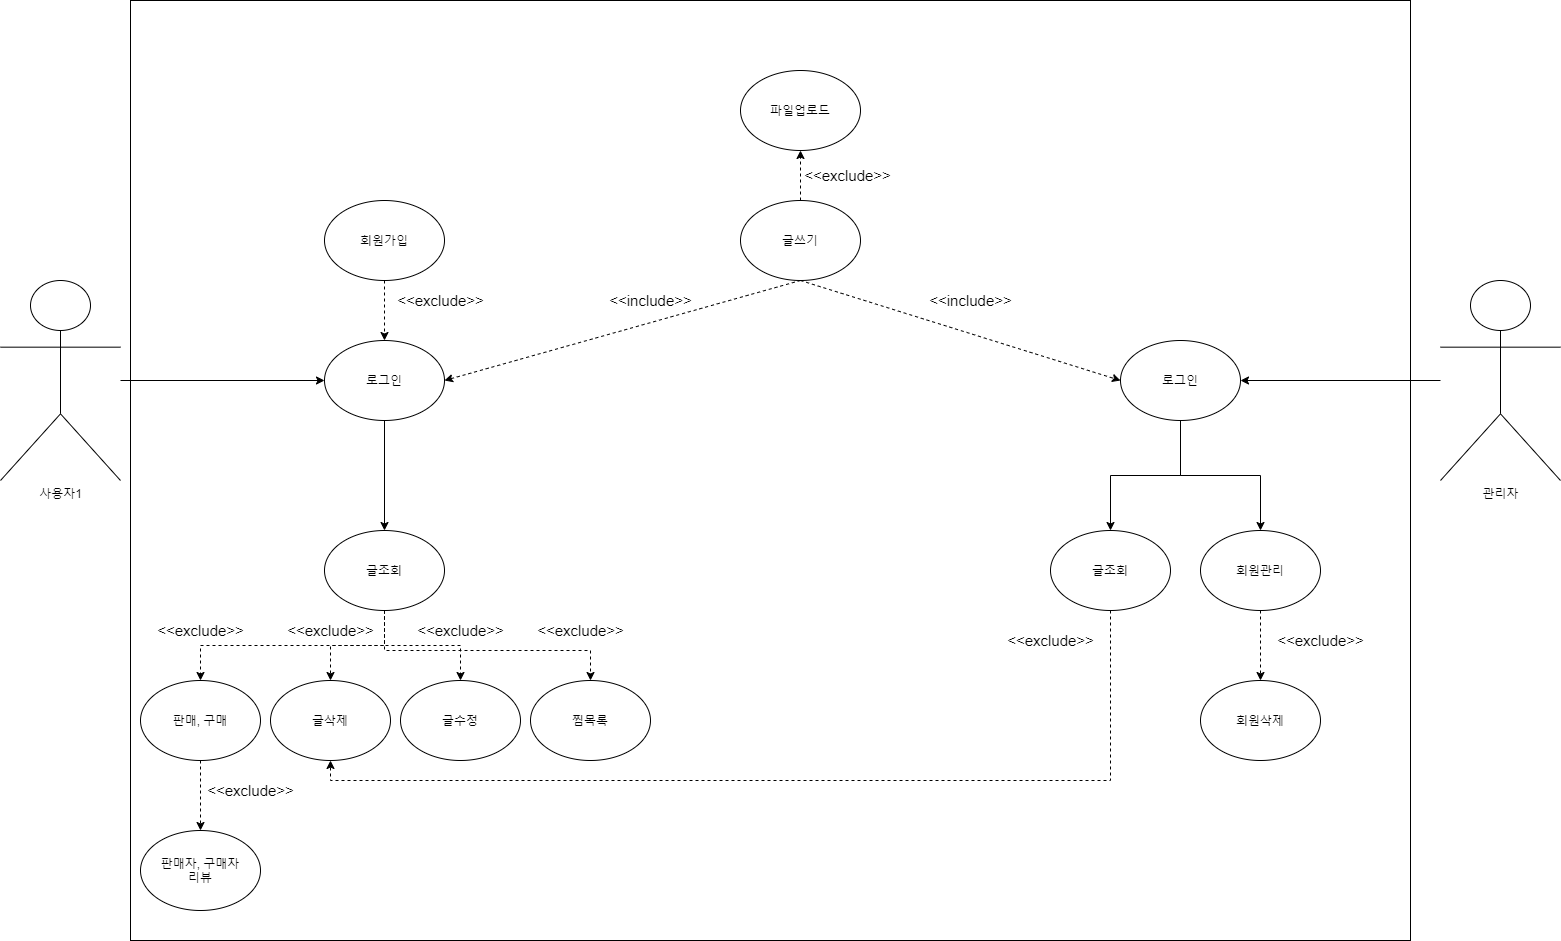

The diagram above was exported from draw.io. Its source (the exported page's mxGraphModel, read from the mxfile embedded in the PNG):
<mxGraphModel dx="1904" dy="1053" grid="1" gridSize="10" guides="1" tooltips="1" connect="1" arrows="1" fold="1" page="1" pageScale="1" pageWidth="827" pageHeight="1169" math="0" shadow="0">
  <root>
    <mxCell id="0" />
    <mxCell id="1" parent="0" />
    <mxCell id="vOzF8E61awxrkcjr1leX-76" value="" style="html=1;" vertex="1" parent="1">
      <mxGeometry x="160" y="400" width="1280" height="940" as="geometry" />
    </mxCell>
    <mxCell id="vOzF8E61awxrkcjr1leX-97" style="edgeStyle=none;rounded=0;orthogonalLoop=1;jettySize=auto;html=1;entryX=0;entryY=0.5;entryDx=0;entryDy=0;" edge="1" parent="1" source="vOzF8E61awxrkcjr1leX-34" target="vOzF8E61awxrkcjr1leX-37">
      <mxGeometry relative="1" as="geometry" />
    </mxCell>
    <mxCell id="vOzF8E61awxrkcjr1leX-98" style="edgeStyle=none;rounded=0;orthogonalLoop=1;jettySize=auto;html=1;entryX=0.5;entryY=0;entryDx=0;entryDy=0;exitX=0.5;exitY=1;exitDx=0;exitDy=0;" edge="1" parent="1" source="vOzF8E61awxrkcjr1leX-37" target="vOzF8E61awxrkcjr1leX-38">
      <mxGeometry relative="1" as="geometry">
        <mxPoint x="390" y="880" as="sourcePoint" />
      </mxGeometry>
    </mxCell>
    <mxCell id="vOzF8E61awxrkcjr1leX-34" value="사용자1" style="shape=umlActor;verticalLabelPosition=bottom;verticalAlign=top;html=1;" vertex="1" parent="1">
      <mxGeometry x="30" y="680" width="120" height="200" as="geometry" />
    </mxCell>
    <mxCell id="vOzF8E61awxrkcjr1leX-37" value="로그인" style="ellipse;whiteSpace=wrap;html=1;" vertex="1" parent="1">
      <mxGeometry x="354" y="740" width="120" height="80" as="geometry" />
    </mxCell>
    <mxCell id="vOzF8E61awxrkcjr1leX-144" style="edgeStyle=orthogonalEdgeStyle;rounded=0;orthogonalLoop=1;jettySize=auto;html=1;entryX=0.5;entryY=0;entryDx=0;entryDy=0;dashed=1;exitX=0.5;exitY=1;exitDx=0;exitDy=0;" edge="1" parent="1" source="vOzF8E61awxrkcjr1leX-38" target="vOzF8E61awxrkcjr1leX-95">
      <mxGeometry relative="1" as="geometry" />
    </mxCell>
    <mxCell id="vOzF8E61awxrkcjr1leX-145" style="edgeStyle=orthogonalEdgeStyle;rounded=0;orthogonalLoop=1;jettySize=auto;html=1;entryX=0.5;entryY=0;entryDx=0;entryDy=0;dashed=1;exitX=0.5;exitY=1;exitDx=0;exitDy=0;" edge="1" parent="1" source="vOzF8E61awxrkcjr1leX-38" target="vOzF8E61awxrkcjr1leX-51">
      <mxGeometry relative="1" as="geometry" />
    </mxCell>
    <mxCell id="vOzF8E61awxrkcjr1leX-150" style="edgeStyle=orthogonalEdgeStyle;rounded=0;orthogonalLoop=1;jettySize=auto;html=1;dashed=1;" edge="1" parent="1" source="vOzF8E61awxrkcjr1leX-38" target="vOzF8E61awxrkcjr1leX-47">
      <mxGeometry relative="1" as="geometry" />
    </mxCell>
    <mxCell id="vOzF8E61awxrkcjr1leX-168" style="edgeStyle=orthogonalEdgeStyle;rounded=0;orthogonalLoop=1;jettySize=auto;html=1;entryX=0.5;entryY=0;entryDx=0;entryDy=0;dashed=1;" edge="1" parent="1" source="vOzF8E61awxrkcjr1leX-38" target="vOzF8E61awxrkcjr1leX-167">
      <mxGeometry relative="1" as="geometry">
        <Array as="points">
          <mxPoint x="414" y="1050" />
          <mxPoint x="620" y="1050" />
        </Array>
      </mxGeometry>
    </mxCell>
    <mxCell id="vOzF8E61awxrkcjr1leX-38" value="글조회" style="ellipse;whiteSpace=wrap;html=1;" vertex="1" parent="1">
      <mxGeometry x="354" y="930" width="120" height="80" as="geometry" />
    </mxCell>
    <mxCell id="vOzF8E61awxrkcjr1leX-101" style="edgeStyle=none;rounded=0;orthogonalLoop=1;jettySize=auto;html=1;entryX=0.5;entryY=0;entryDx=0;entryDy=0;dashed=1;" edge="1" parent="1" source="vOzF8E61awxrkcjr1leX-40" target="vOzF8E61awxrkcjr1leX-37">
      <mxGeometry relative="1" as="geometry" />
    </mxCell>
    <mxCell id="vOzF8E61awxrkcjr1leX-40" value="회원가입" style="ellipse;whiteSpace=wrap;html=1;" vertex="1" parent="1">
      <mxGeometry x="354" y="600" width="120" height="80" as="geometry" />
    </mxCell>
    <mxCell id="vOzF8E61awxrkcjr1leX-47" value="글삭제" style="ellipse;whiteSpace=wrap;html=1;" vertex="1" parent="1">
      <mxGeometry x="300" y="1080" width="120" height="80" as="geometry" />
    </mxCell>
    <mxCell id="vOzF8E61awxrkcjr1leX-162" style="edgeStyle=orthogonalEdgeStyle;rounded=0;orthogonalLoop=1;jettySize=auto;html=1;entryX=0.5;entryY=0;entryDx=0;entryDy=0;dashed=1;" edge="1" parent="1" source="vOzF8E61awxrkcjr1leX-51" target="vOzF8E61awxrkcjr1leX-152">
      <mxGeometry relative="1" as="geometry" />
    </mxCell>
    <mxCell id="vOzF8E61awxrkcjr1leX-51" value="판매, 구매" style="ellipse;whiteSpace=wrap;html=1;" vertex="1" parent="1">
      <mxGeometry x="170" y="1080" width="120" height="80" as="geometry" />
    </mxCell>
    <mxCell id="vOzF8E61awxrkcjr1leX-159" style="edgeStyle=none;rounded=0;orthogonalLoop=1;jettySize=auto;html=1;entryX=1;entryY=0.5;entryDx=0;entryDy=0;" edge="1" parent="1" source="vOzF8E61awxrkcjr1leX-68" target="vOzF8E61awxrkcjr1leX-89">
      <mxGeometry relative="1" as="geometry" />
    </mxCell>
    <mxCell id="vOzF8E61awxrkcjr1leX-68" value="관리자" style="shape=umlActor;verticalLabelPosition=bottom;verticalAlign=top;html=1;" vertex="1" parent="1">
      <mxGeometry x="1470" y="680" width="120" height="200" as="geometry" />
    </mxCell>
    <mxCell id="vOzF8E61awxrkcjr1leX-164" style="edgeStyle=orthogonalEdgeStyle;rounded=0;orthogonalLoop=1;jettySize=auto;html=1;entryX=0.5;entryY=0;entryDx=0;entryDy=0;" edge="1" parent="1" source="vOzF8E61awxrkcjr1leX-89" target="vOzF8E61awxrkcjr1leX-163">
      <mxGeometry relative="1" as="geometry" />
    </mxCell>
    <mxCell id="vOzF8E61awxrkcjr1leX-185" style="edgeStyle=orthogonalEdgeStyle;rounded=0;orthogonalLoop=1;jettySize=auto;html=1;entryX=0.5;entryY=0;entryDx=0;entryDy=0;" edge="1" parent="1" source="vOzF8E61awxrkcjr1leX-89" target="vOzF8E61awxrkcjr1leX-184">
      <mxGeometry relative="1" as="geometry" />
    </mxCell>
    <mxCell id="vOzF8E61awxrkcjr1leX-89" value="로그인" style="ellipse;whiteSpace=wrap;html=1;" vertex="1" parent="1">
      <mxGeometry x="1150" y="740" width="120" height="80" as="geometry" />
    </mxCell>
    <mxCell id="vOzF8E61awxrkcjr1leX-95" value="글수정" style="ellipse;whiteSpace=wrap;html=1;" vertex="1" parent="1">
      <mxGeometry x="430" y="1080" width="120" height="80" as="geometry" />
    </mxCell>
    <mxCell id="vOzF8E61awxrkcjr1leX-118" value="&lt;font style=&quot;font-size: 15px&quot;&gt;&amp;lt;&amp;lt;exclude&amp;gt;&amp;gt;&lt;/font&gt;" style="text;html=1;align=center;verticalAlign=middle;resizable=0;points=[];autosize=1;strokeColor=none;" vertex="1" parent="1">
      <mxGeometry x="180" y="1020" width="100" height="20" as="geometry" />
    </mxCell>
    <mxCell id="vOzF8E61awxrkcjr1leX-120" value="&lt;font style=&quot;font-size: 15px&quot;&gt;&amp;lt;&amp;lt;include&amp;gt;&amp;gt;&lt;/font&gt;" style="text;html=1;align=center;verticalAlign=middle;resizable=0;points=[];autosize=1;strokeColor=none;" vertex="1" parent="1">
      <mxGeometry x="630" y="690" width="100" height="20" as="geometry" />
    </mxCell>
    <mxCell id="vOzF8E61awxrkcjr1leX-155" style="edgeStyle=none;rounded=0;orthogonalLoop=1;jettySize=auto;html=1;entryX=1;entryY=0.5;entryDx=0;entryDy=0;dashed=1;exitX=0.5;exitY=1;exitDx=0;exitDy=0;" edge="1" parent="1" source="vOzF8E61awxrkcjr1leX-147" target="vOzF8E61awxrkcjr1leX-37">
      <mxGeometry relative="1" as="geometry" />
    </mxCell>
    <mxCell id="vOzF8E61awxrkcjr1leX-157" style="edgeStyle=none;rounded=0;orthogonalLoop=1;jettySize=auto;html=1;entryX=0;entryY=0.5;entryDx=0;entryDy=0;dashed=1;exitX=0.5;exitY=1;exitDx=0;exitDy=0;" edge="1" parent="1" source="vOzF8E61awxrkcjr1leX-147" target="vOzF8E61awxrkcjr1leX-89">
      <mxGeometry relative="1" as="geometry" />
    </mxCell>
    <mxCell id="vOzF8E61awxrkcjr1leX-173" style="edgeStyle=orthogonalEdgeStyle;rounded=0;orthogonalLoop=1;jettySize=auto;html=1;entryX=0.5;entryY=1;entryDx=0;entryDy=0;dashed=1;" edge="1" parent="1" source="vOzF8E61awxrkcjr1leX-147" target="vOzF8E61awxrkcjr1leX-171">
      <mxGeometry relative="1" as="geometry" />
    </mxCell>
    <mxCell id="vOzF8E61awxrkcjr1leX-147" value="글쓰기" style="ellipse;whiteSpace=wrap;html=1;" vertex="1" parent="1">
      <mxGeometry x="770" y="600" width="120" height="80" as="geometry" />
    </mxCell>
    <mxCell id="vOzF8E61awxrkcjr1leX-148" value="&lt;font style=&quot;font-size: 15px&quot;&gt;&amp;lt;&amp;lt;exclude&amp;gt;&amp;gt;&lt;/font&gt;" style="text;html=1;align=center;verticalAlign=middle;resizable=0;points=[];autosize=1;strokeColor=none;" vertex="1" parent="1">
      <mxGeometry x="420" y="690" width="100" height="20" as="geometry" />
    </mxCell>
    <mxCell id="vOzF8E61awxrkcjr1leX-149" value="&lt;font style=&quot;font-size: 15px&quot;&gt;&amp;lt;&amp;lt;exclude&amp;gt;&amp;gt;&lt;/font&gt;" style="text;html=1;align=center;verticalAlign=middle;resizable=0;points=[];autosize=1;strokeColor=none;" vertex="1" parent="1">
      <mxGeometry x="440" y="1020" width="100" height="20" as="geometry" />
    </mxCell>
    <mxCell id="vOzF8E61awxrkcjr1leX-151" value="&lt;font style=&quot;font-size: 15px&quot;&gt;&amp;lt;&amp;lt;exclude&amp;gt;&amp;gt;&lt;/font&gt;" style="text;html=1;align=center;verticalAlign=middle;resizable=0;points=[];autosize=1;strokeColor=none;" vertex="1" parent="1">
      <mxGeometry x="310" y="1020" width="100" height="20" as="geometry" />
    </mxCell>
    <mxCell id="vOzF8E61awxrkcjr1leX-152" value="판매자, 구매자&lt;br&gt;리뷰" style="ellipse;whiteSpace=wrap;html=1;" vertex="1" parent="1">
      <mxGeometry x="170" y="1230" width="120" height="80" as="geometry" />
    </mxCell>
    <mxCell id="vOzF8E61awxrkcjr1leX-154" value="&lt;font style=&quot;font-size: 15px&quot;&gt;&amp;lt;&amp;lt;exclude&amp;gt;&amp;gt;&lt;/font&gt;" style="text;html=1;align=center;verticalAlign=middle;resizable=0;points=[];autosize=1;strokeColor=none;" vertex="1" parent="1">
      <mxGeometry x="230" y="1180" width="100" height="20" as="geometry" />
    </mxCell>
    <mxCell id="vOzF8E61awxrkcjr1leX-158" value="&lt;font style=&quot;font-size: 15px&quot;&gt;&amp;lt;&amp;lt;include&amp;gt;&amp;gt;&lt;/font&gt;" style="text;html=1;align=center;verticalAlign=middle;resizable=0;points=[];autosize=1;strokeColor=none;" vertex="1" parent="1">
      <mxGeometry x="950" y="690" width="100" height="20" as="geometry" />
    </mxCell>
    <mxCell id="vOzF8E61awxrkcjr1leX-180" style="edgeStyle=orthogonalEdgeStyle;rounded=0;orthogonalLoop=1;jettySize=auto;html=1;entryX=0.5;entryY=0;entryDx=0;entryDy=0;dashed=1;" edge="1" parent="1" source="vOzF8E61awxrkcjr1leX-163" target="vOzF8E61awxrkcjr1leX-179">
      <mxGeometry relative="1" as="geometry" />
    </mxCell>
    <mxCell id="vOzF8E61awxrkcjr1leX-163" value="회원관리" style="ellipse;whiteSpace=wrap;html=1;" vertex="1" parent="1">
      <mxGeometry x="1230" y="930" width="120" height="80" as="geometry" />
    </mxCell>
    <mxCell id="vOzF8E61awxrkcjr1leX-167" value="찜목록" style="ellipse;whiteSpace=wrap;html=1;" vertex="1" parent="1">
      <mxGeometry x="560" y="1080" width="120" height="80" as="geometry" />
    </mxCell>
    <mxCell id="vOzF8E61awxrkcjr1leX-169" value="&lt;font style=&quot;font-size: 15px&quot;&gt;&amp;lt;&amp;lt;exclude&amp;gt;&amp;gt;&lt;/font&gt;" style="text;html=1;align=center;verticalAlign=middle;resizable=0;points=[];autosize=1;strokeColor=none;" vertex="1" parent="1">
      <mxGeometry x="560" y="1020" width="100" height="20" as="geometry" />
    </mxCell>
    <mxCell id="vOzF8E61awxrkcjr1leX-171" value="파일업로드" style="ellipse;whiteSpace=wrap;html=1;" vertex="1" parent="1">
      <mxGeometry x="770" y="470" width="120" height="80" as="geometry" />
    </mxCell>
    <mxCell id="vOzF8E61awxrkcjr1leX-174" value="&lt;font style=&quot;font-size: 15px&quot;&gt;&amp;lt;&amp;lt;exclude&amp;gt;&amp;gt;&lt;/font&gt;" style="text;html=1;align=center;verticalAlign=middle;resizable=0;points=[];autosize=1;strokeColor=none;" vertex="1" parent="1">
      <mxGeometry x="827" y="564.5" width="100" height="20" as="geometry" />
    </mxCell>
    <mxCell id="vOzF8E61awxrkcjr1leX-179" value="회원삭제" style="ellipse;whiteSpace=wrap;html=1;" vertex="1" parent="1">
      <mxGeometry x="1230" y="1080" width="120" height="80" as="geometry" />
    </mxCell>
    <mxCell id="vOzF8E61awxrkcjr1leX-181" value="&lt;font style=&quot;font-size: 15px&quot;&gt;&amp;lt;&amp;lt;exclude&amp;gt;&amp;gt;&lt;/font&gt;" style="text;html=1;align=center;verticalAlign=middle;resizable=0;points=[];autosize=1;strokeColor=none;" vertex="1" parent="1">
      <mxGeometry x="1300" y="1030" width="100" height="20" as="geometry" />
    </mxCell>
    <mxCell id="vOzF8E61awxrkcjr1leX-191" style="edgeStyle=orthogonalEdgeStyle;rounded=0;orthogonalLoop=1;jettySize=auto;html=1;entryX=0.5;entryY=1;entryDx=0;entryDy=0;dashed=1;" edge="1" parent="1" source="vOzF8E61awxrkcjr1leX-184" target="vOzF8E61awxrkcjr1leX-47">
      <mxGeometry relative="1" as="geometry">
        <Array as="points">
          <mxPoint x="1140" y="1180" />
          <mxPoint x="360" y="1180" />
        </Array>
      </mxGeometry>
    </mxCell>
    <mxCell id="vOzF8E61awxrkcjr1leX-184" value="글조회" style="ellipse;whiteSpace=wrap;html=1;" vertex="1" parent="1">
      <mxGeometry x="1080" y="930" width="120" height="80" as="geometry" />
    </mxCell>
    <mxCell id="vOzF8E61awxrkcjr1leX-188" value="&lt;font style=&quot;font-size: 15px&quot;&gt;&amp;lt;&amp;lt;exclude&amp;gt;&amp;gt;&lt;/font&gt;" style="text;html=1;align=center;verticalAlign=middle;resizable=0;points=[];autosize=1;strokeColor=none;" vertex="1" parent="1">
      <mxGeometry x="1030" y="1030" width="100" height="20" as="geometry" />
    </mxCell>
  </root>
</mxGraphModel>